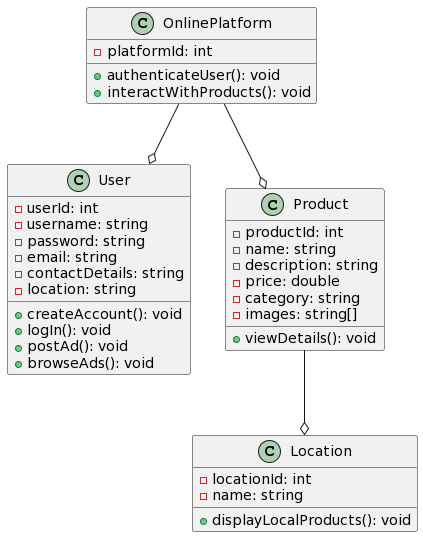

The diagram above was rendered by PlantUML. Its source (embedded in the PNG):
@startuml
class User {
  -userId: int
  -username: string
  -password: string
  -email: string
  -contactDetails: string
  -location: string
  +createAccount(): void
  +logIn(): void
  +postAd(): void
  +browseAds(): void
}

class Product {
  -productId: int
  -name: string
  -description: string
  -price: double
  -category: string
  -images: string[]
  +viewDetails(): void
}

class Location {
  -locationId: int
  -name: string
  +displayLocalProducts(): void
}

class OnlinePlatform {
  -platformId: int
  +authenticateUser(): void
  +interactWithProducts(): void
}

OnlinePlatform --o User
OnlinePlatform --o Product

Product --o Location
@enduml